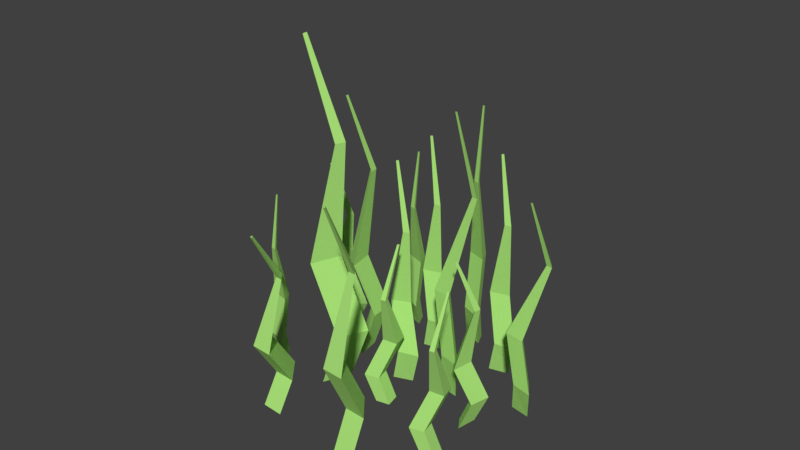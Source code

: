 # Source: Herbe_003.blend  (saved by Blender 2.78.0; exported with 4.5.12 LTS)
import bpy
from mathutils import Matrix  # noqa: F401  (used for matrix-valued properties, if any)

bpy.ops.wm.read_factory_settings(use_empty=True)
scene = bpy.context.scene
scene.name = 'Scene'

# ---- collections
col_collection_1 = bpy.data.collections.new('Collection 1'); scene.collection.children.link(col_collection_1)

# ---- materials (node trees are filled in below, after node groups)
mat_vertclair_007 = bpy.data.materials.new('VertClair.007')
mat_vertclair_007.alpha_threshold = 0.0
mat_vertclair_007.use_transparent_shadow = False
mat_vertclair_007.diffuse_color = (0.4245, 0.8, 0.1988, 1.0)
mat_vertclair_007.roughness = 0.5
mat_vertclair_007.specular_intensity = 0.0

# ---- material node trees

# ---- world
world_world = bpy.data.worlds.new('World'); scene.world = world_world
world_world.color = (0.05088, 0.05088, 0.05088)
world_world.use_sun_shadow = False
world_world.sun_shadow_jitter_overblur = 0.0
world_world.cycles.sampling_method = 'MANUAL'

# ---- meshes
me_plane_025 = bpy.data.meshes.new('Plane.025')
me_plane_025.from_pydata([(-0.5184, 0.3578, 1.211e-08), (-0.6152, 0.2563, 1.211e-08), (-0.6152, 0.3578, 1.211e-08), (-0.6664, 0.3006, 1.595), (-0.6664, 0.3135, 1.595), (-0.5514, 0.3576, 0.605), (-0.5379, 0.2564, 0.2515), (-0.6535, 0.2564, 0.5977), (-0.6535, 0.3581, 0.5967), (-0.5053, 0.3231, 1.154), (-0.4326, 0.3578, 0.2499), (-0.5384, 0.3578, 0.2506), (-0.5382, 0.3233, 1.152), (-0.6541, 0.3135, 1.599), (-0.5383, 0.2908, 1.152), (0.04418, -0.3262, 1.304e-08), (0.1744, -0.4692, 1.304e-08), (0.03483, -0.4593, 1.304e-08), (0.1086, -0.5353, 2.2), (0.09079, -0.534, 2.2), (0.04127, -0.3717, 0.8354), (0.1817, -0.3629, 0.3483), (0.1705, -0.5217, 0.8253), (0.03071, -0.5119, 0.824), (0.09322, -0.3116, 1.592), (0.05249, -0.2083, 0.3461), (0.04225, -0.3537, 0.3471), (0.08966, -0.3568, 1.59), (0.09198, -0.5171, 2.206), (0.1344, -0.36, 1.589), (-0.2347, 0.6095, 1.154e-08), (-0.2574, 0.4844, 1.154e-08), (-0.308, 0.5613, 1.154e-08), (-0.3182, 0.4925, 1.444), (-0.3246, 0.5022, 1.444), (-0.2596, 0.5929, 0.5475), (-0.199, 0.523, 0.2273), (-0.2864, 0.4655, 0.5408), (-0.3371, 0.5424, 0.5399), (-0.2075, 0.5897, 1.044), (-0.1698, 0.6522, 0.2259), (-0.2498, 0.5995, 0.2266), (-0.2325, 0.5735, 1.043), (-0.3153, 0.5084, 1.448), (-0.2164, 0.5489, 1.042), (0.6907, 0.2998, 8.574e-09), (0.6185, 0.4043, 1.075e-08), (0.7085, 0.3857, 8.574e-09), (0.6672, 0.4416, 1.077), (0.6786, 0.4392, 1.077), (0.64, 0.3291, 0.4113), (0.6044, 0.3358, 0.1685), (0.5691, 0.4382, 0.4064), (0.6593, 0.4195, 0.4057), (0.7918, 0.3649, 0.7765), (0.6749, 0.2237, 0.1674), (0.6944, 0.3175, 0.1679), (0.7981, 0.3941, 0.7755), (0.6764, 0.4283, 1.08), (0.7692, 0.4001, 0.7751), (0.1705, 0.8082, 1.067e-08), (0.09954, 0.7028, 1.067e-08), (0.08405, 0.7934, 1.067e-08), (0.04706, 0.7345, 1.336), (0.04509, 0.746, 1.336), (0.1617, 0.7503, 0.5103), (0.1685, 0.7147, 0.209), (0.086, 0.6444, 0.5041), (0.07048, 0.7352, 0.5033), (0.07293, 0.8785, 0.9634), (0.2471, 0.8213, 0.2077), (0.1527, 0.8051, 0.2083), (0.04352, 0.8738, 0.962), (0.05611, 0.7479, 1.339), (0.04841, 0.8447, 0.9616), (0.2881, 0.5148, 8.68e-09), (0.3937, 0.4441, 8.68e-09), (0.303, 0.4284, 8.68e-09), (0.362, 0.3915, 1.078), (0.3505, 0.3896, 1.078), (0.2934, 0.4854, 0.4087), (0.3816, 0.513, 0.1697), (0.3994, 0.4099, 0.4037), (0.3087, 0.3942, 0.4031), (0.3171, 0.5319, 0.7797), (0.2749, 0.5914, 0.1686), (0.2912, 0.497, 0.1691), (0.3219, 0.5025, 0.7786), (0.3486, 0.4006, 1.081), (0.351, 0.5074, 0.7782), (0.6873, -0.1182, 9.334e-09), (0.8704, -0.05589, 9.334e-09), (0.8056, -0.1799, 9.334e-09), (0.9047, -0.1427, 1.588), (0.8964, -0.1585, 1.588), (0.7278, -0.139, 0.6028), (0.7758, -0.006762, 0.2513), (0.917, -0.08048, 0.5955), (0.8522, -0.2047, 0.5945), (0.6935, -0.06739, 1.149), (0.5825, -0.06347, 0.2497), (0.7117, -0.1309, 0.2505), (0.7335, -0.08871, 1.147), (0.8813, -0.1506, 1.591), (0.7543, -0.049, 1.146), (-0.3388, -0.2943, 1.037e-08), (-0.19, -0.3328, 9.625e-09), (-0.2871, -0.3869, 9.625e-09), (-0.205, -0.4054, 1.744), (-0.2174, -0.4123, 1.744), (-0.321, -0.3258, 0.6594), (-0.2313, -0.2589, 0.2721), (-0.1697, -0.3695, 0.6513), (-0.267, -0.4237, 0.6502), (-0.3125, -0.2632, 1.261), (-0.3845, -0.2122, 0.2703), (-0.3281, -0.3134, 0.2711), (-0.2952, -0.2948, 1.259), (-0.224, -0.4005, 1.749), (-0.264, -0.2776, 1.258), (-0.6395, -0.07709, 9.707e-09), (-0.7363, -0.1786, 9.707e-09), (-0.7363, -0.07709, 9.707e-09), (-0.7875, -0.1343, 1.191), (-0.7875, -0.1214, 1.191), (-0.6725, -0.07729, 0.4516), (-0.659, -0.1785, 0.1878), (-0.7746, -0.1785, 0.4462), (-0.7746, -0.07679, 0.4454), (-0.6264, -0.1118, 0.8613), (-0.5537, -0.0771, 0.1866), (-0.6594, -0.07709, 0.1871), (-0.6593, -0.1116, 0.8601), (-0.7752, -0.1214, 1.194), (-0.6593, -0.1441, 0.8597), (-0.01403, -0.7845, 6.89e-09), (-0.09263, -0.8857, 6.89e-09), (-0.102, -0.7934, 6.89e-09), (-0.1432, -0.8501, 1.088), (-0.1444, -0.8384, 1.088), (-0.044, -0.7878, 0.4131), (-0.02244, -0.8784, 0.1722), (-0.1274, -0.889, 0.4081), (-0.1368, -0.7967, 0.4074), (0.001068, -0.8149, 0.7871), (0.06389, -0.7767, 0.1711), (-0.03216, -0.7864, 0.1716), (-0.02883, -0.8177, 0.786), (-0.1332, -0.8372, 1.091), (-0.02592, -0.8472, 0.7856), (-0.3882, 0.1446, 1.244e-08), (-0.4109, 0.01962, 1.244e-08), (-0.4614, 0.09644, 1.244e-08), (-0.4717, 0.02763, 1.444), (-0.4781, 0.03742, 1.444), (-0.4131, 0.128, 0.5475), (-0.3525, 0.05822, 0.2273), (-0.4399, 0.0006798, 0.5408), (-0.4905, 0.0776, 0.5399), (-0.361, 0.1249, 1.044), (-0.3233, 0.1874, 0.2259), (-0.4033, 0.1347, 0.2266), (-0.386, 0.1087, 1.043), (-0.4688, 0.04357, 1.448), (-0.3698, 0.08405, 1.042), (0.2678, -0.0948, 9.243e-09), (0.1955, 0.009724, 1.142e-08), (0.2856, -0.008952, 9.243e-09), (0.2442, 0.047, 1.077), (0.2557, 0.04462, 1.077), (0.2171, -0.06548, 0.4113), (0.1814, -0.05884, 0.1685), (0.1462, 0.04363, 0.4064), (0.2363, 0.02494, 0.4057), (0.3689, -0.02967, 0.7765), (0.252, -0.1709, 0.1674), (0.2714, -0.07709, 0.1679), (0.3752, -0.0005482, 0.7755), (0.2534, 0.03366, 1.08), (0.3463, 0.005509, 0.7751), (0.09062, 0.3532, 1.519e-08), (0.01969, 0.2478, 1.519e-08), (0.004198, 0.3384, 1.519e-08), (-0.03279, 0.2795, 1.79), (-0.03477, 0.2911, 1.79), (0.08181, 0.2953, 0.6835), (0.08867, 0.2597, 0.28), (0.006148, 0.1894, 0.6753), (-0.009379, 0.2802, 0.6741), (-0.006928, 0.4235, 1.29), (0.1672, 0.3663, 0.2782), (0.0728, 0.3501, 0.279), (-0.03634, 0.4188, 1.289), (-0.02374, 0.2929, 1.794), (-0.03144, 0.3897, 1.288), (0.006048, 0.06056, 1.218e-08), (-0.001263, -0.06629, 1.218e-08), (-0.06078, 0.00381, 1.218e-08), (-0.06259, -0.06573, 1.444), (-0.07017, -0.0568, 1.444), (-0.01663, 0.04106, 0.5475), (0.05201, -0.02088, 0.2273), (-0.02777, -0.08862, 0.5408), (-0.08739, -0.01842, 0.5399), (0.03546, 0.04425, 1.044), (0.06528, 0.1108, 0.2259), (-0.007737, 0.04885, 0.2266), (0.01259, 0.02516, 1.043), (-0.06165, -0.04956, 1.448), (0.03161, 0.002648, 1.042), (0.3754, -0.6638, 7.636e-09), (0.5584, -0.6015, 7.636e-09), (0.4937, -0.7256, 7.636e-09), (0.5928, -0.6883, 1.185), (0.5845, -0.7041, 1.185), (0.4159, -0.6847, 0.45), (0.4639, -0.5524, 0.1876), (0.6051, -0.6261, 0.4446), (0.5402, -0.7504, 0.4439), (0.3815, -0.613, 0.8574), (0.2706, -0.6091, 0.1864), (0.3998, -0.6766, 0.187), (0.4216, -0.6343, 0.8563), (0.5694, -0.6963, 1.188), (0.4424, -0.5946, 0.8558), (-0.5344, -0.4782, 7.368e-09), (-0.4661, -0.5969, 6.876e-09), (-0.5612, -0.5688, 6.876e-09), (-0.5218, -0.6326, 1.16), (-0.5339, -0.629, 1.16), (-0.5433, -0.5091, 0.4386), (-0.4448, -0.5245, 0.181), (-0.4768, -0.6327, 0.4333), (-0.572, -0.6045, 0.4325), (-0.4982, -0.4755, 0.8385), (-0.5106, -0.3978, 0.1798), (-0.5399, -0.4968, 0.1803), (-0.5076, -0.5062, 0.8374), (-0.5304, -0.6174, 1.163), (-0.4771, -0.5153, 0.8369)], [], [(0, 1, 2), (4, 3, 13), (13, 14, 9), (6, 5, 7), (6, 0, 10), (7, 12, 8), (12, 5, 8), (1, 11, 2), (8, 6, 7), (5, 14, 7), (12, 3, 4), (13, 3, 14), (6, 10, 5), (6, 1, 0), (7, 14, 12), (12, 4, 13), (5, 10, 11), (0, 2, 11), (12, 13, 9), (10, 0, 11), (12, 9, 5), (5, 11, 8), (1, 6, 11), (8, 11, 6), (5, 9, 14), (12, 14, 3), (15, 16, 17), (19, 18, 28), (28, 29, 24), (21, 20, 22), (21, 15, 25), (22, 27, 23), (27, 20, 23), (16, 26, 17), (23, 21, 22), (20, 29, 22), (27, 18, 19), (28, 18, 29), (21, 25, 20), (21, 16, 15), (22, 29, 27), (27, 19, 28), (20, 25, 26), (15, 17, 26), (27, 28, 24), (25, 15, 26), (27, 24, 20), (20, 26, 23), (16, 21, 26), (23, 26, 21), (20, 24, 29), (27, 29, 18), (30, 31, 32), (34, 33, 43), (43, 44, 39), (36, 35, 37), (36, 30, 40), (37, 42, 38), (42, 35, 38), (31, 41, 32), (38, 36, 37), (35, 44, 37), (42, 33, 34), (43, 33, 44), (36, 40, 35), (36, 31, 30), (37, 44, 42), (42, 34, 43), (35, 40, 41), (30, 32, 41), (42, 43, 39), (40, 30, 41), (42, 39, 35), (35, 41, 38), (31, 36, 41), (38, 41, 36), (35, 39, 44), (42, 44, 33), (45, 46, 47), (49, 48, 58), (58, 59, 54), (51, 50, 52), (51, 45, 55), (52, 57, 53), (57, 50, 53), (46, 56, 47), (53, 51, 52), (50, 59, 52), (57, 48, 49), (58, 48, 59), (51, 55, 50), (51, 46, 45), (52, 59, 57), (57, 49, 58), (50, 55, 56), (45, 47, 56), (57, 58, 54), (55, 45, 56), (57, 54, 50), (50, 56, 53), (46, 51, 56), (53, 56, 51), (50, 54, 59), (57, 59, 48), (60, 61, 62), (64, 63, 73), (73, 74, 69), (66, 65, 67), (66, 60, 70), (67, 72, 68), (72, 65, 68), (61, 71, 62), (68, 66, 67), (65, 74, 67), (72, 63, 64), (73, 63, 74), (66, 70, 65), (66, 61, 60), (67, 74, 72), (72, 64, 73), (65, 70, 71), (60, 62, 71), (72, 73, 69), (70, 60, 71), (72, 69, 65), (65, 71, 68), (61, 66, 71), (68, 71, 66), (65, 69, 74), (72, 74, 63), (75, 76, 77), (79, 78, 88), (88, 89, 84), (81, 80, 82), (81, 75, 85), (82, 87, 83), (87, 80, 83), (76, 86, 77), (83, 81, 82), (80, 89, 82), (87, 78, 79), (88, 78, 89), (81, 85, 80), (81, 76, 75), (82, 89, 87), (87, 79, 88), (80, 85, 86), (75, 77, 86), (87, 88, 84), (85, 75, 86), (87, 84, 80), (80, 86, 83), (76, 81, 86), (83, 86, 81), (80, 84, 89), (87, 89, 78), (90, 91, 92), (94, 93, 103), (103, 104, 99), (96, 95, 97), (96, 90, 100), (97, 102, 98), (102, 95, 98), (91, 101, 92), (98, 96, 97), (95, 104, 97), (102, 93, 94), (103, 93, 104), (96, 100, 95), (96, 91, 90), (97, 104, 102), (102, 94, 103), (95, 100, 101), (90, 92, 101), (102, 103, 99), (100, 90, 101), (102, 99, 95), (95, 101, 98), (91, 96, 101), (98, 101, 96), (95, 99, 104), (102, 104, 93), (105, 106, 107), (109, 108, 118), (118, 119, 114), (111, 110, 112), (111, 105, 115), (112, 117, 113), (117, 110, 113), (106, 116, 107), (113, 111, 112), (110, 119, 112), (117, 108, 109), (118, 108, 119), (111, 115, 110), (111, 106, 105), (112, 119, 117), (117, 109, 118), (110, 115, 116), (105, 107, 116), (117, 118, 114), (115, 105, 116), (117, 114, 110), (110, 116, 113), (106, 111, 116), (113, 116, 111), (110, 114, 119), (117, 119, 108), (120, 121, 122), (124, 123, 133), (133, 134, 129), (126, 125, 127), (126, 120, 130), (127, 132, 128), (132, 125, 128), (121, 131, 122), (128, 126, 127), (125, 134, 127), (132, 123, 124), (133, 123, 134), (126, 130, 125), (126, 121, 120), (127, 134, 132), (132, 124, 133), (125, 130, 131), (120, 122, 131), (132, 133, 129), (130, 120, 131), (132, 129, 125), (125, 131, 128), (121, 126, 131), (128, 131, 126), (125, 129, 134), (132, 134, 123), (135, 136, 137), (139, 138, 148), (148, 149, 144), (141, 140, 142), (141, 135, 145), (142, 147, 143), (147, 140, 143), (136, 146, 137), (143, 141, 142), (140, 149, 142), (147, 138, 139), (148, 138, 149), (141, 145, 140), (141, 136, 135), (142, 149, 147), (147, 139, 148), (140, 145, 146), (135, 137, 146), (147, 148, 144), (145, 135, 146), (147, 144, 140), (140, 146, 143), (136, 141, 146), (143, 146, 141), (140, 144, 149), (147, 149, 138), (150, 151, 152), (154, 153, 163), (163, 164, 159), (156, 155, 157), (156, 150, 160), (157, 162, 158), (162, 155, 158), (151, 161, 152), (158, 156, 157), (155, 164, 157), (162, 153, 154), (163, 153, 164), (156, 160, 155), (156, 151, 150), (157, 164, 162), (162, 154, 163), (155, 160, 161), (150, 152, 161), (162, 163, 159), (160, 150, 161), (162, 159, 155), (155, 161, 158), (151, 156, 161), (158, 161, 156), (155, 159, 164), (162, 164, 153), (165, 166, 167), (169, 168, 178), (178, 179, 174), (171, 170, 172), (171, 165, 175), (172, 177, 173), (177, 170, 173), (166, 176, 167), (173, 171, 172), (170, 179, 172), (177, 168, 169), (178, 168, 179), (171, 175, 170), (171, 166, 165), (172, 179, 177), (177, 169, 178), (170, 175, 176), (165, 167, 176), (177, 178, 174), (175, 165, 176), (177, 174, 170), (170, 176, 173), (166, 171, 176), (173, 176, 171), (170, 174, 179), (177, 179, 168), (180, 181, 182), (184, 183, 193), (193, 194, 189), (186, 185, 187), (186, 180, 190), (187, 192, 188), (192, 185, 188), (181, 191, 182), (188, 186, 187), (185, 194, 187), (192, 183, 184), (193, 183, 194), (186, 190, 185), (186, 181, 180), (187, 194, 192), (192, 184, 193), (185, 190, 191), (180, 182, 191), (192, 193, 189), (190, 180, 191), (192, 189, 185), (185, 191, 188), (181, 186, 191), (188, 191, 186), (185, 189, 194), (192, 194, 183), (195, 196, 197), (199, 198, 208), (208, 209, 204), (201, 200, 202), (201, 195, 205), (202, 207, 203), (207, 200, 203), (196, 206, 197), (203, 201, 202), (200, 209, 202), (207, 198, 199), (208, 198, 209), (201, 205, 200), (201, 196, 195), (202, 209, 207), (207, 199, 208), (200, 205, 206), (195, 197, 206), (207, 208, 204), (205, 195, 206), (207, 204, 200), (200, 206, 203), (196, 201, 206), (203, 206, 201), (200, 204, 209), (207, 209, 198), (210, 211, 212), (214, 213, 223), (223, 224, 219), (216, 215, 217), (216, 210, 220), (217, 222, 218), (222, 215, 218), (211, 221, 212), (218, 216, 217), (215, 224, 217), (222, 213, 214), (223, 213, 224), (216, 220, 215), (216, 211, 210), (217, 224, 222), (222, 214, 223), (215, 220, 221), (210, 212, 221), (222, 223, 219), (220, 210, 221), (222, 219, 215), (215, 221, 218), (211, 216, 221), (218, 221, 216), (215, 219, 224), (222, 224, 213), (225, 226, 227), (229, 228, 238), (238, 239, 234), (231, 230, 232), (231, 225, 235), (232, 237, 233), (237, 230, 233), (226, 236, 227), (233, 231, 232), (230, 239, 232), (237, 228, 229), (238, 228, 239), (231, 235, 230), (231, 226, 225), (232, 239, 237), (237, 229, 238), (230, 235, 236), (225, 227, 236), (237, 238, 234), (235, 225, 236), (237, 234, 230), (230, 236, 233), (226, 231, 236), (233, 236, 231), (230, 234, 239), (237, 239, 228)])
me_plane_025.materials.append(mat_vertclair_007)
me_plane_025.use_remesh_preserve_volume = False
me_plane_025.use_remesh_preserve_attributes = False
me_plane_025.use_mirror_vertex_groups = False
me_plane_025.update()

# ---- objects
ob_herbe_000 = bpy.data.objects.new('Herbe.000', me_plane_025)

# ---- transforms, parenting, visibility, modifiers, constraints
ob_herbe_000.location = (0.0, 0.0, 0.0)
ob_herbe_000.rotation_euler = (0.0, -0.0, -1.16)
ob_herbe_000.scale = (0.6413, 0.6413, 0.6413)
ob_herbe_000.lineart.crease_threshold = 0.0

# ---- collection membership
col_collection_1.objects.link(ob_herbe_000)

# ---- scene / render settings (as saved in the file)
scene.frame_start = 1; scene.frame_end = 250; scene.frame_set(1)
scene.render.engine = 'BLENDER_EEVEE_NEXT'
scene.render.resolution_percentage = 50
scene.render.dither_intensity = 0.0
scene.cycles.use_denoising = False
scene.cycles.samples = 128
scene.cycles.sampling_pattern = 'TABULATED_SOBOL'
scene.cycles.light_sampling_threshold = 0.0
scene.cycles.use_adaptive_sampling = False
scene.cycles.use_light_tree = False
scene.cycles.blur_glossy = 0.0
scene.cycles.sample_clamp_indirect = 0.0
scene.view_settings.view_transform = 'Standard'
bpy.context.view_layer.update()

# ---- added for rendering (the .blend has no active camera and no usable light): camera, sun
cam_auto = bpy.data.cameras.new('AutoCamera')
cam_auto.lens = 50.0
cam_auto.sensor_width = 36.0
cam_auto.clip_end = 1000.0
ob_auto_camera = bpy.data.objects.new('AutoCamera', cam_auto)
scene.collection.objects.link(ob_auto_camera)
ob_auto_camera.location = (2.33512, -2.82536, 2.56453)
ob_auto_camera.rotation_euler = (1.09748, -7.21219e-08, 0.694738)
scene.camera = ob_auto_camera
light_auto_sun = bpy.data.lights.new('AutoSun', 'SUN')
light_auto_sun.energy = 3.0
light_auto_sun.angle = 0.0523599
ob_auto_sun = bpy.data.objects.new('AutoSun', light_auto_sun)
scene.collection.objects.link(ob_auto_sun)
ob_auto_sun.rotation_euler = (0.872665, 0.174533, 0.523599)
bpy.context.view_layer.update()
